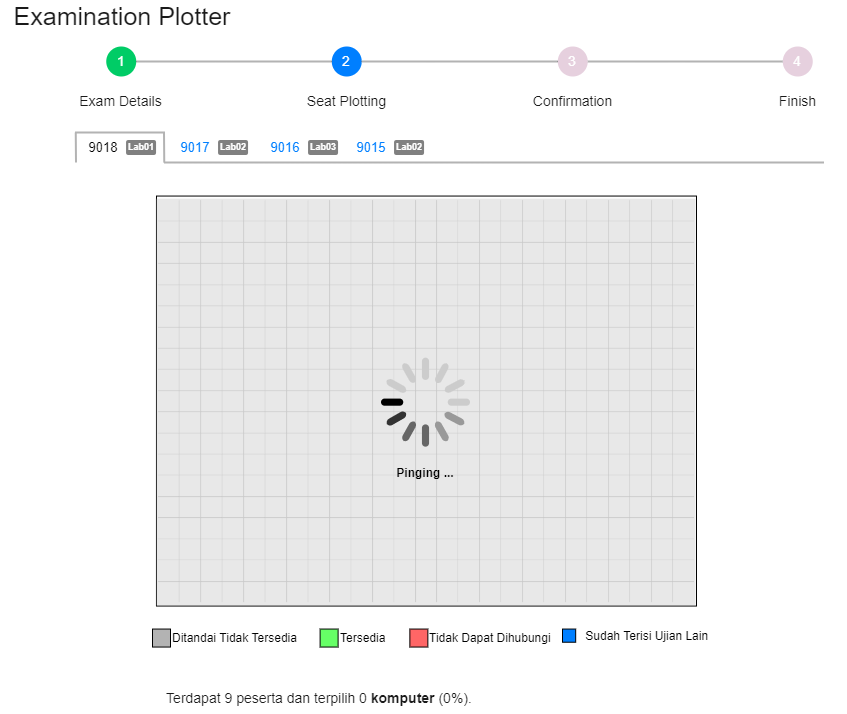

The diagram above was exported from draw.io. Its source (the exported page's mxGraphModel, read from the mxfile embedded in the PNG):
<mxGraphModel dx="2048" dy="84" grid="1" gridSize="10" guides="1" tooltips="1" connect="1" arrows="1" fold="1" page="1" pageScale="1" pageWidth="850" pageHeight="1100" math="0" shadow="0">
  <root>
    <mxCell id="0" />
    <mxCell id="1" parent="0" />
    <mxCell id="2" value="&lt;font style=&quot;font-size: 25px&quot; color=&quot;#1a1a1a&quot;&gt;Examination Plotter&lt;/font&gt;" style="text;html=1;strokeColor=none;fillColor=none;align=center;verticalAlign=middle;whiteSpace=wrap;rounded=0;fontColor=#FFFFFF;" vertex="1" parent="1">
      <mxGeometry x="3006.1000000000004" y="2911.9500000000003" width="243.9" height="30" as="geometry" />
    </mxCell>
    <mxCell id="3" value="" style="group" vertex="1" connectable="0" parent="1">
      <mxGeometry x="3080.5" y="3044" width="749" height="30" as="geometry" />
    </mxCell>
    <mxCell id="4" value="" style="group" vertex="1" connectable="0" parent="3">
      <mxGeometry x="7" width="74.05000000000018" height="30" as="geometry" />
    </mxCell>
    <mxCell id="5" value="&lt;font color=&quot;#000000&quot; style=&quot;font-size: 13px&quot;&gt;9018&lt;/font&gt;" style="text;html=1;strokeColor=none;fillColor=none;align=center;verticalAlign=middle;whiteSpace=wrap;rounded=0;fontSize=11;fontColor=#FFFFFF;opacity=30;" vertex="1" parent="4">
      <mxGeometry width="42" height="30" as="geometry" />
    </mxCell>
    <mxCell id="6" value="&lt;b&gt;&lt;font color=&quot;#ffffff&quot; style=&quot;line-height: 1 ; font-size: 9px&quot;&gt;Lab01&lt;/font&gt;&lt;/b&gt;" style="rounded=1;whiteSpace=wrap;html=1;fontSize=13;fontColor=#1A1A1A;fillColor=#808080;align=center;strokeColor=none;spacing=0;verticalAlign=middle;spacingBottom=4;" vertex="1" parent="4">
      <mxGeometry x="44.05000000000018" y="7.5" width="30" height="15" as="geometry" />
    </mxCell>
    <mxCell id="7" value="" style="group" vertex="1" connectable="0" parent="3">
      <mxGeometry width="90" height="30" as="geometry" />
    </mxCell>
    <mxCell id="8" value="" style="endArrow=none;html=1;rounded=0;fontSize=13;fontColor=#000000;strokeColor=#B3B3B3;strokeWidth=2;" edge="1" parent="7">
      <mxGeometry width="50" height="50" relative="1" as="geometry">
        <mxPoint x="1" y="30" as="sourcePoint" />
        <mxPoint x="0.75" as="targetPoint" />
      </mxGeometry>
    </mxCell>
    <mxCell id="9" value="" style="endArrow=none;html=1;rounded=0;fontSize=13;fontColor=#000000;strokeColor=#B3B3B3;strokeWidth=2;" edge="1" parent="7">
      <mxGeometry width="50" height="50" relative="1" as="geometry">
        <mxPoint x="89.25" y="30" as="sourcePoint" />
        <mxPoint x="89" as="targetPoint" />
      </mxGeometry>
    </mxCell>
    <mxCell id="10" value="" style="endArrow=none;html=1;rounded=0;fontSize=13;fontColor=#000000;strokeColor=#B3B3B3;strokeWidth=2;" edge="1" parent="7">
      <mxGeometry width="50" height="50" relative="1" as="geometry">
        <mxPoint x="90" as="sourcePoint" />
        <mxPoint as="targetPoint" />
      </mxGeometry>
    </mxCell>
    <mxCell id="11" value="" style="group" vertex="1" connectable="0" parent="3">
      <mxGeometry x="99" width="74.05000000000018" height="30" as="geometry" />
    </mxCell>
    <mxCell id="12" value="&lt;font style=&quot;font-size: 13px&quot; color=&quot;#007fff&quot;&gt;9017&lt;/font&gt;" style="text;html=1;strokeColor=none;fillColor=none;align=center;verticalAlign=middle;whiteSpace=wrap;rounded=0;fontSize=11;fontColor=#FFFFFF;opacity=30;" vertex="1" parent="11">
      <mxGeometry width="42" height="30" as="geometry" />
    </mxCell>
    <mxCell id="13" value="&lt;b&gt;&lt;font color=&quot;#ffffff&quot; style=&quot;line-height: 1 ; font-size: 9px&quot;&gt;Lab02&lt;/font&gt;&lt;/b&gt;" style="rounded=1;whiteSpace=wrap;html=1;fontSize=13;fontColor=#1A1A1A;fillColor=#808080;align=center;strokeColor=none;spacing=0;verticalAlign=middle;spacingBottom=4;" vertex="1" parent="11">
      <mxGeometry x="44.05000000000018" y="7.5" width="30" height="15" as="geometry" />
    </mxCell>
    <mxCell id="14" value="" style="group" vertex="1" connectable="0" parent="3">
      <mxGeometry x="189" width="74.05000000000018" height="30" as="geometry" />
    </mxCell>
    <mxCell id="15" value="&lt;font style=&quot;font-size: 13px&quot; color=&quot;#007fff&quot;&gt;9016&lt;/font&gt;" style="text;html=1;strokeColor=none;fillColor=none;align=center;verticalAlign=middle;whiteSpace=wrap;rounded=0;fontSize=11;fontColor=#FFFFFF;opacity=30;" vertex="1" parent="14">
      <mxGeometry width="42" height="30" as="geometry" />
    </mxCell>
    <mxCell id="16" value="&lt;b&gt;&lt;font color=&quot;#ffffff&quot; style=&quot;line-height: 1 ; font-size: 9px&quot;&gt;Lab03&lt;/font&gt;&lt;/b&gt;" style="rounded=1;whiteSpace=wrap;html=1;fontSize=13;fontColor=#1A1A1A;fillColor=#808080;align=center;strokeColor=none;spacing=0;verticalAlign=middle;spacingBottom=4;" vertex="1" parent="14">
      <mxGeometry x="44.05000000000018" y="7.5" width="30" height="15" as="geometry" />
    </mxCell>
    <mxCell id="17" value="" style="group" vertex="1" connectable="0" parent="3">
      <mxGeometry x="275" width="74.05000000000018" height="30" as="geometry" />
    </mxCell>
    <mxCell id="18" value="&lt;font style=&quot;font-size: 13px&quot; color=&quot;#007fff&quot;&gt;9015&lt;/font&gt;" style="text;html=1;strokeColor=none;fillColor=none;align=center;verticalAlign=middle;whiteSpace=wrap;rounded=0;fontSize=11;fontColor=#FFFFFF;opacity=30;" vertex="1" parent="17">
      <mxGeometry width="42" height="30" as="geometry" />
    </mxCell>
    <mxCell id="19" value="&lt;b&gt;&lt;font color=&quot;#ffffff&quot; style=&quot;line-height: 1 ; font-size: 9px&quot;&gt;Lab02&lt;/font&gt;&lt;/b&gt;" style="rounded=1;whiteSpace=wrap;html=1;fontSize=13;fontColor=#1A1A1A;fillColor=#808080;align=center;strokeColor=none;spacing=0;verticalAlign=middle;spacingBottom=4;" vertex="1" parent="17">
      <mxGeometry x="44.05000000000018" y="7.5" width="30" height="15" as="geometry" />
    </mxCell>
    <mxCell id="20" value="" style="endArrow=none;html=1;rounded=0;fontSize=13;fontColor=#000000;strokeColor=#B3B3B3;strokeWidth=2;" edge="1" parent="3">
      <mxGeometry width="50" height="50" relative="1" as="geometry">
        <mxPoint x="89" y="30" as="sourcePoint" />
        <mxPoint x="749" y="30" as="targetPoint" />
      </mxGeometry>
    </mxCell>
    <mxCell id="21" value="" style="group" vertex="1" connectable="0" parent="1">
      <mxGeometry x="3078.25" y="2958" width="773.5" height="70" as="geometry" />
    </mxCell>
    <mxCell id="22" value="&lt;font style=&quot;font-size: 14px&quot;&gt;1&lt;/font&gt;" style="ellipse;whiteSpace=wrap;html=1;aspect=fixed;fontSize=9;fontColor=#FFFFFF;fillColor=#00CC66;align=center;verticalAlign=middle;strokeColor=none;" vertex="1" parent="21">
      <mxGeometry x="33.5" width="30" height="30" as="geometry" />
    </mxCell>
    <mxCell id="23" value="&lt;font style=&quot;font-size: 14px&quot;&gt;2&lt;/font&gt;" style="ellipse;whiteSpace=wrap;html=1;aspect=fixed;fontSize=9;fontColor=#FFFFFF;fillColor=#007FFF;align=center;verticalAlign=middle;strokeColor=none;" vertex="1" parent="21">
      <mxGeometry x="259" width="30" height="30" as="geometry" />
    </mxCell>
    <mxCell id="24" style="edgeStyle=orthogonalEdgeStyle;rounded=0;orthogonalLoop=1;jettySize=auto;html=1;exitX=1;exitY=0.5;exitDx=0;exitDy=0;entryX=0;entryY=0.5;entryDx=0;entryDy=0;strokeWidth=1;endArrow=none;endFill=0;" edge="1" parent="21" source="22" target="23">
      <mxGeometry as="geometry" />
    </mxCell>
    <mxCell id="25" style="edgeStyle=orthogonalEdgeStyle;rounded=0;orthogonalLoop=1;jettySize=auto;html=1;entryX=0;entryY=0.5;entryDx=0;entryDy=0;fontSize=14;fontColor=#FFFFFF;strokeColor=#B3B3B3;endArrow=none;endFill=0;strokeWidth=2;targetPerimeterSpacing=0;sourcePerimeterSpacing=0;startSize=6;endSize=6;fillColor=#f5f5f5;" edge="1" parent="21" source="22" target="23">
      <mxGeometry as="geometry" />
    </mxCell>
    <mxCell id="26" value="&lt;font style=&quot;font-size: 14px&quot;&gt;3&lt;/font&gt;" style="ellipse;whiteSpace=wrap;html=1;aspect=fixed;fontSize=9;fontColor=#FFFFFF;fillColor=#E6D0DE;align=center;verticalAlign=middle;strokeColor=none;" vertex="1" parent="21">
      <mxGeometry x="485" width="30" height="30" as="geometry" />
    </mxCell>
    <mxCell id="27" style="edgeStyle=orthogonalEdgeStyle;rounded=0;orthogonalLoop=1;jettySize=auto;html=1;exitX=1;exitY=0.5;exitDx=0;exitDy=0;entryX=0;entryY=0.5;entryDx=0;entryDy=0;endArrow=none;endFill=0;strokeWidth=1;" edge="1" parent="21" source="23" target="26">
      <mxGeometry as="geometry" />
    </mxCell>
    <mxCell id="28" style="edgeStyle=orthogonalEdgeStyle;rounded=0;orthogonalLoop=1;jettySize=auto;html=1;exitX=1;exitY=0.5;exitDx=0;exitDy=0;entryX=0;entryY=0.5;entryDx=0;entryDy=0;fontSize=14;fontColor=#FFFFFF;strokeColor=#B3B3B3;endArrow=none;endFill=0;strokeWidth=2;targetPerimeterSpacing=0;sourcePerimeterSpacing=6;fillColor=#f5f5f5;" edge="1" parent="21" source="23" target="26">
      <mxGeometry as="geometry" />
    </mxCell>
    <mxCell id="29" value="&lt;font color=&quot;#1a1a1a&quot;&gt;Exam Details&lt;/font&gt;" style="text;html=1;strokeColor=none;fillColor=none;align=center;verticalAlign=middle;whiteSpace=wrap;rounded=0;fontSize=14;fontColor=#FFFFFF;" vertex="1" parent="21">
      <mxGeometry y="40" width="97" height="30" as="geometry" />
    </mxCell>
    <mxCell id="30" value="&lt;font color=&quot;#1a1a1a&quot;&gt;Confirmation&lt;/font&gt;" style="text;html=1;strokeColor=none;fillColor=none;align=center;verticalAlign=middle;whiteSpace=wrap;rounded=0;fontSize=14;fontColor=#FFFFFF;" vertex="1" parent="21">
      <mxGeometry x="451.5" y="40" width="97" height="30" as="geometry" />
    </mxCell>
    <mxCell id="31" value="&lt;font color=&quot;#1a1a1a&quot;&gt;Finish&lt;/font&gt;" style="text;html=1;strokeColor=none;fillColor=none;align=center;verticalAlign=middle;whiteSpace=wrap;rounded=0;fontSize=14;fontColor=#FFFFFF;" vertex="1" parent="21">
      <mxGeometry x="676.5" y="40" width="97" height="30" as="geometry" />
    </mxCell>
    <mxCell id="32" value="&lt;font color=&quot;#1a1a1a&quot;&gt;Seat Plotting&lt;/font&gt;" style="text;html=1;strokeColor=none;fillColor=none;align=center;verticalAlign=middle;whiteSpace=wrap;rounded=0;fontSize=14;fontColor=#FFFFFF;" vertex="1" parent="21">
      <mxGeometry x="225.5" y="40" width="97" height="30" as="geometry" />
    </mxCell>
    <mxCell id="33" value="&lt;font style=&quot;font-size: 14px&quot;&gt;4&lt;/font&gt;" style="ellipse;whiteSpace=wrap;html=1;aspect=fixed;fontSize=9;fontColor=#FFFFFF;fillColor=#E6D0DE;align=center;verticalAlign=middle;strokeColor=none;" vertex="1" parent="21">
      <mxGeometry x="710" width="30" height="30" as="geometry" />
    </mxCell>
    <mxCell id="34" style="edgeStyle=orthogonalEdgeStyle;rounded=0;orthogonalLoop=1;jettySize=auto;html=1;exitX=1;exitY=0.5;exitDx=0;exitDy=0;entryX=0;entryY=0.5;entryDx=0;entryDy=0;fontSize=11;fontColor=#FFFFFF;endArrow=none;endFill=0;strokeColor=#B3B3B3;strokeWidth=2;" edge="1" parent="21" source="26" target="33">
      <mxGeometry relative="1" as="geometry" />
    </mxCell>
    <mxCell id="35" value="" style="group" vertex="1" connectable="0" parent="1">
      <mxGeometry x="3160" y="3104.55" width="622.09" height="420" as="geometry" />
    </mxCell>
    <mxCell id="36" value="" style="rounded=0;whiteSpace=wrap;html=1;" vertex="1" parent="35">
      <mxGeometry x="2" y="3" width="540" height="410" as="geometry" />
    </mxCell>
    <mxCell id="37" value="" style="shape=image;verticalLabelPosition=bottom;labelBackgroundColor=#ffffff;verticalAlign=top;aspect=fixed;imageAspect=0;image=data:image/png,(base64 omitted: 1752 chars);textOpacity=30;opacity=20;" vertex="1" parent="35">
      <mxGeometry x="3.4" y="7.15" width="536.6" height="402.45" as="geometry" />
    </mxCell>
    <mxCell id="38" value="" style="group" vertex="1" connectable="0" parent="35">
      <mxGeometry x="1" y="5.599999999999909" width="540" height="407" as="geometry" />
    </mxCell>
    <mxCell id="39" value="" style="rounded=0;whiteSpace=wrap;html=1;fontSize=11;fontColor=#FFFFFF;strokeColor=none;fillColor=#B3B3B3;align=left;opacity=30;" vertex="1" parent="38">
      <mxGeometry width="540" height="407" as="geometry" />
    </mxCell>
    <mxCell id="40" value="" style="html=1;verticalLabelPosition=bottom;labelBackgroundColor=#ffffff;verticalAlign=top;shadow=0;dashed=0;strokeWidth=2;shape=mxgraph.ios7.misc.loading_circle;rounded=1;fontSize=11;fontColor=#FFFFFF;fillColor=#00CC66;" vertex="1" parent="38">
      <mxGeometry x="225.5" y="158.99999999999955" width="89" height="89" as="geometry" />
    </mxCell>
    <mxCell id="41" value="Pinging ..." style="text;html=1;strokeColor=none;fillColor=none;align=center;verticalAlign=middle;whiteSpace=wrap;rounded=0;fontStyle=1" vertex="1" parent="38">
      <mxGeometry x="240" y="260" width="60" height="30" as="geometry" />
    </mxCell>
    <mxCell id="42" value="" style="group" vertex="1" connectable="0" parent="1">
      <mxGeometry x="3158" y="3534.55" width="158" height="30" as="geometry" />
    </mxCell>
    <mxCell id="43" value="" style="whiteSpace=wrap;html=1;aspect=fixed;fillColor=#B3B3B3;" vertex="1" parent="42">
      <mxGeometry y="6" width="18" height="18" as="geometry" />
    </mxCell>
    <mxCell id="44" value="Ditandai Tidak Tersedia" style="text;html=1;strokeColor=none;fillColor=none;align=left;verticalAlign=middle;whiteSpace=wrap;rounded=0;" vertex="1" parent="42">
      <mxGeometry x="18" width="140" height="30" as="geometry" />
    </mxCell>
    <mxCell id="45" value="" style="group" vertex="1" connectable="0" parent="1">
      <mxGeometry x="3325.6000000000004" y="3534.55" width="90" height="30" as="geometry" />
    </mxCell>
    <mxCell id="46" value="" style="whiteSpace=wrap;html=1;aspect=fixed;fillColor=#66FF66;" vertex="1" parent="45">
      <mxGeometry y="6" width="18" height="18" as="geometry" />
    </mxCell>
    <mxCell id="47" value="Tersedia" style="text;html=1;strokeColor=none;fillColor=none;align=left;verticalAlign=middle;whiteSpace=wrap;rounded=0;" vertex="1" parent="45">
      <mxGeometry x="18" width="72" height="30" as="geometry" />
    </mxCell>
    <mxCell id="48" value="" style="group" vertex="1" connectable="0" parent="1">
      <mxGeometry x="3415.3599999999997" y="3534.55" width="150.24" height="30" as="geometry" />
    </mxCell>
    <mxCell id="49" value="" style="whiteSpace=wrap;html=1;aspect=fixed;fillColor=#FF6666;" vertex="1" parent="48">
      <mxGeometry y="6" width="18" height="18" as="geometry" />
    </mxCell>
    <mxCell id="50" value="Tidak Dapat Dihubungi" style="text;html=1;strokeColor=none;fillColor=none;align=left;verticalAlign=middle;whiteSpace=wrap;rounded=0;" vertex="1" parent="48">
      <mxGeometry x="18" width="132.24" height="30" as="geometry" />
    </mxCell>
    <mxCell id="51" value="" style="group" vertex="1" connectable="0" parent="1">
      <mxGeometry x="3568" y="3534.55" width="180" height="30" as="geometry" />
    </mxCell>
    <mxCell id="52" value="" style="whiteSpace=wrap;html=1;aspect=fixed;fillColor=#007FFF;" vertex="1" parent="51">
      <mxGeometry y="6" width="13.178913738019169" height="13.178913738019169" as="geometry" />
    </mxCell>
    <mxCell id="53" value="&amp;nbsp;Sudah Terisi Ujian Lain" style="text;html=1;strokeColor=none;fillColor=none;align=left;verticalAlign=middle;whiteSpace=wrap;rounded=0;" vertex="1" parent="51">
      <mxGeometry x="18.231428571428573" y="-2" width="161.76857142857142" height="30" as="geometry" />
    </mxCell>
    <mxCell id="54" value="&lt;font color=&quot;#1a1a1a&quot;&gt;Terdapat 9 peserta dan terpilih 0&lt;b&gt;&amp;nbsp;komputer&lt;/b&gt; (0%).&lt;/font&gt;" style="text;html=1;strokeColor=none;fillColor=none;align=center;verticalAlign=middle;whiteSpace=wrap;rounded=0;fontSize=14;fontColor=#FFFFFF;" vertex="1" parent="1">
      <mxGeometry x="3160" y="3594.55" width="330" height="30" as="geometry" />
    </mxCell>
  </root>
</mxGraphModel>